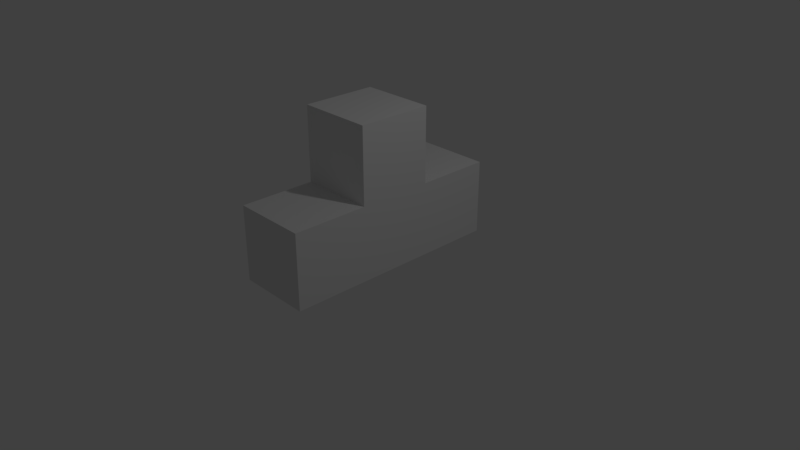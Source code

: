 # Source: Gable_Inside_TShape.blend  (saved by Blender 2.79.0; exported with 4.5.12 LTS)
import bpy
from mathutils import Matrix  # noqa: F401  (used for matrix-valued properties, if any)

bpy.ops.wm.read_factory_settings(use_empty=True)
scene = bpy.context.scene
scene.name = 'Scene'

# ---- collections
col_collection_1 = bpy.data.collections.new('Collection 1'); scene.collection.children.link(col_collection_1)

# ---- materials (node trees are filled in below, after node groups)
mat_material = bpy.data.materials.new('Material')
mat_material.alpha_threshold = 0.0
mat_material.use_transparent_shadow = False
mat_material.roughness = 0.5
mat_material.line_color = (0.0, 0.0, 0.0, 1.0)

# ---- material node trees

# ---- world
world_world = bpy.data.worlds.new('World'); scene.world = world_world
world_world.color = (0.05088, 0.05088, 0.05088)
world_world.use_sun_shadow = False
world_world.sun_shadow_jitter_overblur = 0.0
world_world.cycles.sampling_method = 'MANUAL'

# ---- cameras
cam_camera = bpy.data.cameras.new('Camera')
cam_camera.clip_end = 100.0
cam_camera.lens = 35.0
cam_camera.sensor_width = 32.0
cam_camera.sensor_height = 18.0
cam_camera.ortho_scale = 7.314
cam_camera.dof.focus_distance = 0.0
cam_camera.dof.aperture_fstop = 128.0

# ---- lights
light_lamp = bpy.data.lights.new('Lamp', 'POINT')
light_lamp.transmission_factor = 0.0
light_lamp.cutoff_distance = 30.0
light_lamp.energy = 100.0
light_lamp.shadow_buffer_clip_start = 1.001
light_lamp.shadow_soft_size = 0.1
light_lamp.shadow_maximum_resolution = 0.006
light_lamp.use_absolute_resolution = True

# ---- meshes
me_cube = bpy.data.meshes.new('Cube')
me_cube.from_pydata([(0.5, 0.5, 0.0), (0.5, -0.5, 0.0), (-0.5, -0.5, 0.0), (-0.5, 0.5, 0.0), (0.5, 0.5, 1.0), (0.5, -0.5, 1.0), (-0.5, -0.5, 1.0), (-0.5, 0.5, 1.0), (0.5, -1.5, -1.49e-07), (-0.5, -1.5, -1.49e-07), (0.5, -1.5, 1.0), (-0.5, -1.5, 1.0), (0.5, 1.5, 1.788e-07), (-0.5, 1.5, 1.788e-07), (0.5, 1.5, 1.0), (-0.5, 1.5, 1.0), (0.5, 0.5, 2.0), (0.5, -0.5, 2.0), (-0.5, 0.5, 2.0), (-0.5, -0.5, 2.0)], [], [(0, 1, 2, 3), (6, 5, 17, 19), (0, 4, 5, 1), (2, 1, 8, 9), (2, 6, 7, 3), (0, 3, 13, 12), (8, 10, 11, 9), (5, 6, 11, 10), (6, 2, 9, 11), (1, 5, 10, 8), (14, 12, 13, 15), (4, 0, 12, 14), (7, 4, 14, 15), (3, 7, 15, 13), (16, 18, 19, 17), (5, 4, 16, 17), (7, 6, 19, 18), (4, 7, 18, 16)])
me_cube.materials.append(mat_material)
me_cube.use_remesh_preserve_volume = False
me_cube.use_remesh_preserve_attributes = False
me_cube.use_mirror_vertex_groups = False
me_cube.update()

# ---- objects
ob_cube = bpy.data.objects.new('Cube', me_cube)
ob_lamp = bpy.data.objects.new('Lamp', light_lamp)
ob_camera = bpy.data.objects.new('Camera', cam_camera)

# ---- transforms, parenting, visibility, modifiers, constraints
ob_cube.location = (0.0, 0.0, 0.0)
ob_cube.lock_rotations_4d = False
ob_cube.empty_display_type = 'ARROWS'
ob_cube.lineart.crease_threshold = 0.0
ob_lamp.location = (4.076, 1.005, 5.904)
ob_lamp.rotation_euler = (0.6503, 0.05522, 1.866)
ob_lamp.lock_rotations_4d = False
ob_lamp.empty_display_type = 'ARROWS'
ob_lamp.color = (0.0, 0.0, 0.0, 0.0)
ob_lamp.lineart.crease_threshold = 0.0
ob_camera.location = (7.481, -6.508, 5.344)
ob_camera.rotation_euler = (1.109, 0.0, 0.8149)
ob_camera.lock_rotations_4d = False
ob_camera.empty_display_type = 'ARROWS'
ob_camera.color = (0.0, 0.0, 0.0, 0.0)
ob_camera.display_type = 'WIRE'
ob_camera.lineart.crease_threshold = 0.0

# ---- collection membership
col_collection_1.objects.link(ob_cube)
col_collection_1.objects.link(ob_lamp)
col_collection_1.objects.link(ob_camera)

# ---- scene / render settings (as saved in the file)
scene.camera = ob_camera
scene.frame_start = 1; scene.frame_end = 250; scene.frame_set(1)
scene.render.engine = 'BLENDER_EEVEE_NEXT'
scene.render.resolution_percentage = 50
scene.render.dither_intensity = 0.0
scene.cycles.use_denoising = False
scene.cycles.samples = 128
scene.cycles.sampling_pattern = 'TABULATED_SOBOL'
scene.cycles.use_adaptive_sampling = False
scene.cycles.use_light_tree = False
scene.cycles.blur_glossy = 0.0
scene.cycles.sample_clamp_indirect = 0.0
scene.view_settings.view_transform = 'Standard'
bpy.context.view_layer.update()
